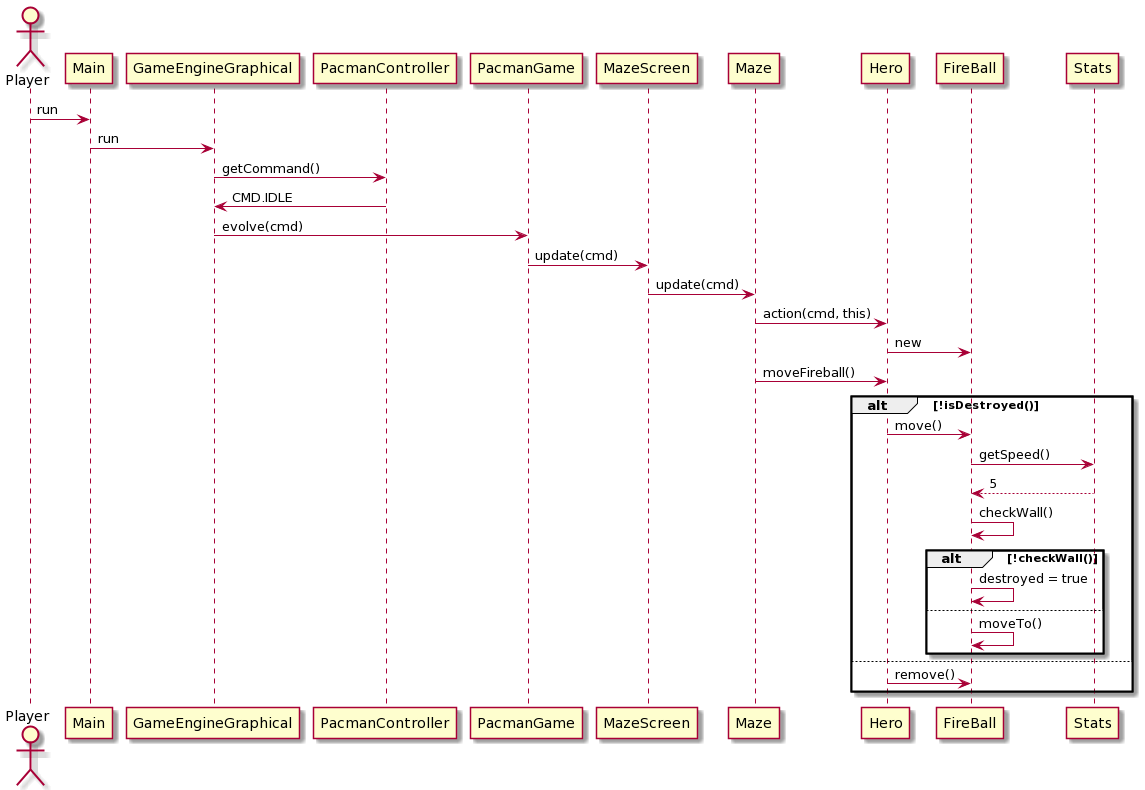

The diagram above was rendered by PlantUML. Its source (embedded in the PNG):
@startuml
actor Player
Player -> Main : run
Main -> GameEngineGraphical : run
GameEngineGraphical -> PacmanController : getCommand()
PacmanController -> GameEngineGraphical : CMD.IDLE
GameEngineGraphical -> PacmanGame : evolve(cmd)
PacmanGame -> MazeScreen: update(cmd)
MazeScreen -> Maze : update(cmd)
Maze -> Hero : action(cmd, this)
Hero -> FireBall : new 
Maze -> Hero : moveFireball()
alt !isDestroyed()
 Hero -> FireBall : move()
 FireBall -> Stats : getSpeed()
 Stats --> FireBall : 5
 FireBall -> FireBall : checkWall()
 alt !checkWall()
  FireBall -> FireBall : destroyed = true
 else
  FireBall -> FireBall : moveTo()
 end
else
 Hero -> FireBall : remove()
end
@enduml